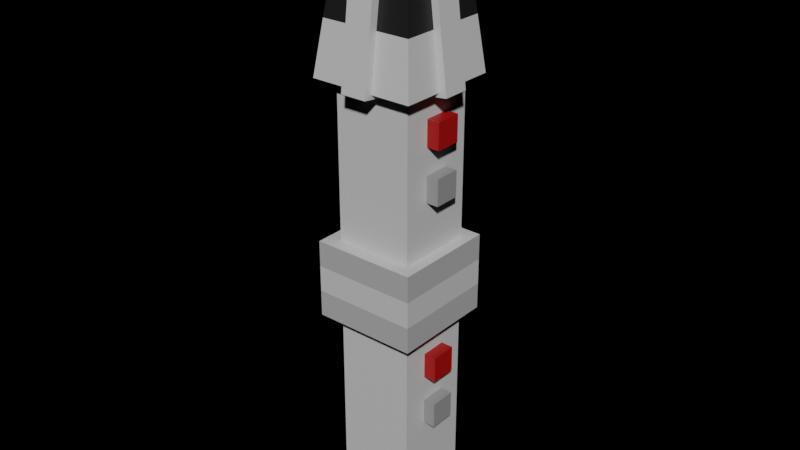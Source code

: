# Source: Maul.blend  (saved by Blender 3.2.14; exported with 4.5.12 LTS)
import bpy
from mathutils import Matrix  # noqa: F401  (used for matrix-valued properties, if any)

bpy.ops.wm.read_factory_settings(use_empty=True)
scene = bpy.context.scene
scene.name = 'Scene'

# ---- collections
col_collection = bpy.data.collections.new('Collection'); scene.collection.children.link(col_collection)

# ---- images (referenced by path relative to the original .blend; pixels are not part of the script)
import os
ASSET_DIR = os.environ.get("B2B_ASSET_DIR", "")  # directory of the original .blend (textures are referenced by path, not embedded)
HERE = os.path.dirname(os.path.abspath(__file__))  # packed textures are extracted next to this script under _unpacked/

def load_image(name, relpath, width, height, colorspace="sRGB"):
    """Load a texture the original file referenced (path relative to the .blend, or extracted next to this script)."""
    p = next((c for c in (os.path.join(HERE, relpath), os.path.join(ASSET_DIR, relpath)) if relpath and os.path.exists(c)), "")
    if p:
        img = bpy.data.images.load(p, check_existing=True)
        img.name = name
    else:  # same state as the original file: an image datablock whose file is absent (Cycles renders it pink)
        img = bpy.data.images.new(name, width, height)
        img.source = "FILE"
        img.filepath = "//" + (relpath or name)
    img.colorspace_settings.name = colorspace
    return img
img_basicmaul_png = load_image('BasicMaul.png', '_unpacked/BasicMaul.5492542d.png', 32, 32, 'sRGB')

# ---- materials (node trees are filled in below, after node groups)
mat_mat_diffuse_cutout = bpy.data.materials.new('MAT_DIFFUSE_CUTOUT')
mat_mat_diffuse_cutout.use_transparent_shadow = False

# ---- material node trees
mat_mat_diffuse_cutout.use_nodes = True; mat_mat_diffuse_cutout.node_tree.nodes.clear()
_N = mat_mat_diffuse_cutout.node_tree.nodes; _L = mat_mat_diffuse_cutout.node_tree.links
n0 = _N.new('ShaderNodeBsdfPrincipled'); n0.name = 'Principled BSDF'; n0.location = (10, 300)
n0.distribution = 'GGX'
n0.subsurface_method = 'BURLEY'
n0.inputs[3].default_value = 1.45
n0.inputs[27].default_value = (0.0, 0.0, 0.0, 1.0)
n0.inputs[28].default_value = 1.0
n1 = _N.new('ShaderNodeOutputMaterial'); n1.name = 'Material Output'; n1.location = (300, 300)
n2 = _N.new('ShaderNodeTexImage'); n2.name = 'Image Texture'; n2.location = (-280, 280)
n2.image = img_basicmaul_png
n2.interpolation = 'Closest'
_L.new(n0.outputs[0], n1.inputs[0])
_L.new(n2.outputs[0], n0.inputs[0])
n1.is_active_output = True

# ---- world
world_world = bpy.data.worlds.new('World'); scene.world = world_world
world_world.use_nodes = True; world_world.node_tree.nodes.clear()
_N = world_world.node_tree.nodes; _L = world_world.node_tree.links
n0 = _N.new('ShaderNodeOutputWorld'); n0.name = 'World Output'; n0.location = (300, 300)
n1 = _N.new('ShaderNodeEmission'); n1.name = 'Emission'; n1.location = (10, 300)
n1.inputs[0].default_value = (0.05088, 0.05088, 0.05088, 1.0)
n1.inputs[1].default_value = 5.96e-08
_L.new(n1.outputs[0], n0.inputs[0])
n0.is_active_output = True
world_world.color = (0.05088, 0.05088, 0.05088)
world_world.use_sun_shadow = False
world_world.sun_shadow_jitter_overblur = 0.0

# ---- meshes
me_plane_008 = bpy.data.meshes.new('Plane.008')
me_plane_008.from_pydata([(0.05, 0.1683, -0.1157), (-0.05, 0.1683, -0.1157), (-0.05, 0.2309, -0.6118), (0.05, 0.2309, -0.6118), (0.05, 0.06909, -0.1282), (-0.05, 0.06909, -0.1282), (-0.05, 0.1317, -0.6243), (0.05, 0.1317, -0.6243), (0.1683, -0.05, -0.1157), (0.1683, 0.05, -0.1157), (0.2309, 0.05, -0.6118), (0.2309, -0.05, -0.6118), (0.06909, -0.05, -0.1282), (0.06909, 0.05, -0.1282), (0.1317, 0.05, -0.6243), (0.1317, -0.05, -0.6243), (-0.1683, -0.05, -0.1157), (-0.1683, 0.05, -0.1157), (-0.2309, 0.05, -0.6118), (-0.2309, -0.05, -0.6118), (-0.06909, -0.05, -0.1282), (-0.06909, 0.05, -0.1282), (-0.1317, 0.05, -0.6243), (-0.1317, -0.05, -0.6243), (0.05, -0.1683, -0.1157), (-0.05, -0.1683, -0.1157), (-0.05, -0.2309, -0.6118), (0.05, -0.2309, -0.6118), (0.05, -0.06909, -0.1282), (-0.05, -0.06909, -0.1282), (-0.05, -0.1317, -0.6243), (0.05, -0.1317, -0.6243), (-0.2, -0.2, -0.6), (0.2, -0.2, -0.6), (0.1525, -0.1458, -0.2), (-0.1475, -0.1458, -0.2), (0.2, 0.2, -0.6), (0.1525, 0.1542, -0.2), (0.2, -0.2, -0.6), (0.1525, -0.1458, -0.2), (0.2, 0.2, -8.742e-09), (0.2, -0.2, -8.742e-09), (-0.2, 0.2, -1.105e-07), (-0.2, -0.2, -1.105e-07), (0.2, 0.2, -0.2), (0.2, -0.2, -0.2), (-0.2, 0.2, -0.2), (-0.2, -0.2, -0.2), (-0.2, -0.2, -0.6), (-0.2, 0.2, -0.6), (0.2, -0.2, -0.6), (0.2, 0.2, -0.6), (0.1525, 0.1542, -0.2), (0.1525, -0.1458, -0.2), (-0.1475, 0.1542, -0.2), (-0.1475, -0.1458, -0.2), (0.1525, 0.1542, -0.6), (0.1525, -0.1458, -0.6), (-0.1475, 0.1542, -0.6), (-0.1475, -0.1458, -0.6), (-0.2, -0.2, -1.2), (-0.2, 0.2, -1.2), (0.2, -0.2, -1.2), (0.2, 0.2, -1.2), (0.2, 0.2, -1.5), (-0.2, 0.2, -1.5), (0.2, -0.2, -1.5), (-0.2, -0.2, -1.5), (-0.1475, -0.1458, -2.3), (-0.1475, 0.1542, -2.3), (0.1525, 0.1542, -2.3), (0.1525, -0.1458, -2.3), (0.2, -0.04583, -0.7), (0.2, 0.05417, -0.7), (0.2, 0.05417, -0.8), (0.2, -0.04583, -0.8), (0.2, -0.04583, -0.9), (0.2, 0.05417, -0.9), (0.2, 0.05417, -1.0), (0.2, -0.04583, -1.0), (0.2, -0.04583, -1.6), (0.2, 0.05417, -1.6), (0.2, 0.05417, -1.7), (0.2, -0.04583, -1.7), (0.2, -0.04583, -1.8), (0.2, 0.05417, -1.8), (0.2, 0.05417, -1.9), (0.2, -0.04583, -1.9), (0.1, 0.05417, -0.7), (0.1, -0.04583, -0.7), (0.1, 0.05417, -0.8), (0.1, -0.04583, -0.8), (0.1, -0.04583, -0.9), (0.1, 0.05417, -0.9), (0.1, 0.05417, -1.0), (0.1, -0.04583, -1.0), (0.1, -0.04583, -1.6), (0.1, 0.05417, -1.6), (0.1, 0.05417, -1.7), (0.1, -0.04583, -1.7), (0.1, -0.04583, -1.8), (0.1, 0.05417, -1.8), (0.1, 0.05417, -1.9), (0.1, -0.04583, -1.9), (0.2, 0.2, -0.6), (0.1525, 0.1542, -0.2), (-0.2, 0.2, -0.6), (0.2, 0.2, -0.6), (-0.1475, 0.1542, -0.2), (-0.2, -0.2, -0.6), (-0.2, 0.2, -0.6), (-0.1475, 0.1542, -0.2), (-0.1475, -0.1458, -0.2)], [], [(2, 6, 7, 3), (42, 40, 44, 46), (16, 19, 23, 20), (59, 68, 71, 57), (60, 62, 63, 61), (41, 45, 44, 40), (27, 31, 28, 24), (60, 67, 66, 62), (80, 96, 97, 81), (40, 42, 43, 41), (11, 15, 12, 8), (9, 13, 14, 10), (79, 78, 94, 95), (74, 73, 88, 90), (33, 34, 35, 32), (78, 79, 76, 77), (86, 85, 101, 102), (3, 7, 4, 0), (77, 93, 94, 78), (70, 69, 58, 56), (112, 111, 110, 109), (107, 106, 108, 105), (47, 46, 44, 45), (17, 21, 22, 18), (26, 30, 31, 27), (62, 66, 64, 63), (83, 99, 96, 80), (74, 90, 91, 75), (10, 14, 15, 11), (2, 3, 0, 1), (69, 68, 59, 58), (1, 5, 6, 2), (61, 65, 67, 60), (43, 47, 45, 41), (63, 64, 65, 61), (85, 84, 100, 101), (51, 50, 48, 49), (19, 18, 22, 23), (68, 69, 70, 71), (8, 12, 13, 9), (64, 66, 67, 65), (82, 83, 80, 81), (71, 70, 56, 57), (74, 75, 72, 73), (26, 27, 24, 25), (52, 54, 55, 53), (25, 24, 28, 29), (79, 95, 92, 76), (72, 89, 88, 73), (87, 103, 100, 84), (86, 102, 103, 87), (18, 19, 16, 17), (25, 29, 30, 26), (42, 46, 47, 43), (81, 97, 98, 82), (75, 91, 89, 72), (10, 11, 8, 9), (76, 92, 93, 77), (83, 82, 98, 99), (16, 20, 21, 17), (86, 87, 84, 85), (36, 37, 39, 38), (105, 104, 107), (0, 4, 5, 1)])
_uv = me_plane_008.uv_layers.new(name='UVMap')
_uv.uv.foreach_set('vector', [0.625, 0.6875, 0.625, 0.6562, 0.6562, 0.6562, 0.6562, 0.6875, 0.6562, 0.5312, 0.6562, 0.6562, 0.5938, 0.6562, 0.5938, 0.5312, 0.4062, 0.8438, 0.4062, 0.6875, 0.4375, 0.6875, 0.4375, 0.8438, 0.6562, 0.125, 0.125, 0.125, 0.125, 0.03125, 0.6562, 0.03125, 0.125, 0.9062, 0.125, 0.7812, 0.25, 0.7812, 0.25, 0.9062, 0.4688, 0.7188, 0.4688, 0.6562, 0.5938, 0.6562, 0.5938, 0.7188, 0.3125, 0.8125, 0.3438, 0.8125, 0.3438, 0.9688, 0.3125, 0.9688, 0.03125, 0.5625, 0.125, 0.5625, 0.125, 0.6875, 0.03125, 0.6875, 0.9375, 0.6875, 0.9375, 0.7188, 0.9062, 0.7188, 0.9062, 0.6875, 0.5938, 0.7188, 0.5938, 0.8438, 0.4688, 0.8438, 0.4688, 0.7188, 0.09375, 0.8125, 0.125, 0.8125, 0.125, 0.9688, 0.09375, 0.9688, 0.0625, 0.9688, 0.03125, 0.9688, 0.03125, 0.8125, 0.0625, 0.8125, 0.9062, 0.5312, 0.9375, 0.5312, 0.9375, 0.5625, 0.9062, 0.5625, 0.4375, 0.9375, 0.4375, 0.9062, 0.4688, 0.9062, 0.4688, 0.9375, 0.8125, 0.2812, 0.6875, 0.2812, 0.6875, 0.1875, 0.8125, 0.1875, 0.9375, 0.5312, 0.9062, 0.5312, 0.9062, 0.5, 0.9375, 0.5, 0.5938, 0.9062, 0.5625, 0.9062, 0.5625, 0.875, 0.5938, 0.875, 0.6562, 0.6875, 0.6875, 0.6875, 0.6875, 0.8438, 0.6562, 0.8438, 0.9375, 0.5, 0.9688, 0.5, 0.9688, 0.5312, 0.9375, 0.5312, 0.125, 0.3125, 0.125, 0.2188, 0.6562, 0.2188, 0.6562, 0.3125, 0.8125, 0.3125, 0.8125, 0.4062, 0.6875, 0.4062, 0.6875, 0.3125, 0.6875, 0.5312, 0.6875, 0.4375, 0.8125, 0.4375, 0.8125, 0.5312, 0.4688, 0.5312, 0.5938, 0.5312, 0.5938, 0.6562, 0.4688, 0.6562, 0.375, 0.8438, 0.3438, 0.8438, 0.3438, 0.6875, 0.375, 0.6875, 0.2812, 0.8125, 0.2812, 0.7812, 0.3125, 0.7812, 0.3125, 0.8125, 0.125, 0.7812, 0.125, 0.6875, 0.25, 0.6875, 0.25, 0.7812, 0.9375, 0.6562, 0.9688, 0.6562, 0.9688, 0.6875, 0.9375, 0.6875, 0.4375, 0.9375, 0.4375, 0.9688, 0.4062, 0.9688, 0.4062, 0.9375, 0.0625, 0.8125, 0.0625, 0.7812, 0.09375, 0.7812, 0.09375, 0.8125, 0.625, 0.6875, 0.6562, 0.6875, 0.6562, 0.8438, 0.625, 0.8438, 0.125, 0.2188, 0.125, 0.125, 0.6562, 0.125, 0.6562, 0.2188, 0.625, 0.8438, 0.5938, 0.8438, 0.5938, 0.6875, 0.625, 0.6875, 0.25, 0.4688, 0.25, 0.5625, 0.125, 0.5625, 0.125, 0.4688, 0.4062, 0.5312, 0.4688, 0.5312, 0.4688, 0.6562, 0.4062, 0.6562, 0.3438, 0.6875, 0.25, 0.6875, 0.25, 0.5625, 0.3438, 0.5625, 0.5625, 0.9062, 0.5625, 0.9375, 0.5312, 0.9375, 0.5312, 0.9062, 0.8125, 0.9375, 0.6875, 0.9375, 0.6875, 0.8125, 0.8125, 0.8125, 0.4062, 0.6875, 0.375, 0.6875, 0.375, 0.6562, 0.4062, 0.6562, 0.03125, 0.4062, 0.03125, 0.3125, 0.125, 0.3125, 0.125, 0.4062, 0.09375, 0.9688, 0.09375, 1.0, 0.0625, 1.0, 0.0625, 0.9688, 0.25, 0.6875, 0.125, 0.6875, 0.125, 0.5625, 0.25, 0.5625, 0.9062, 0.6562, 0.9375, 0.6562, 0.9375, 0.6875, 0.9062, 0.6875, 0.125, 0.4062, 0.125, 0.3125, 0.6562, 0.3125, 0.6562, 0.4062, 0.4375, 0.9375, 0.4062, 0.9375, 0.4062, 0.9062, 0.4375, 0.9062, 0.2812, 0.8125, 0.3125, 0.8125, 0.3125, 0.9688, 0.2812, 0.9688, 0.967, 0.8085, 0.967, 0.9036, 0.8719, 0.9036, 0.8719, 0.8085, 0.2812, 0.9688, 0.3125, 0.9688, 0.3125, 1.0, 0.2812, 1.0, 0.9062, 0.5312, 0.875, 0.5312, 0.875, 0.5, 0.9062, 0.5, 0.4062, 0.9062, 0.4062, 0.875, 0.4375, 0.875, 0.4375, 0.9062, 0.5938, 0.9375, 0.5938, 0.9688, 0.5625, 0.9688, 0.5625, 0.9375, 0.5938, 0.9062, 0.625, 0.9062, 0.625, 0.9375, 0.5938, 0.9375, 0.375, 0.6875, 0.4062, 0.6875, 0.4062, 0.8438, 0.375, 0.8438, 0.2812, 0.9688, 0.25, 0.9688, 0.25, 0.8125, 0.2812, 0.8125, 0.5938, 0.4688, 0.5938, 0.5312, 0.4688, 0.5312, 0.4688, 0.4688, 0.9062, 0.6875, 0.875, 0.6875, 0.875, 0.6562, 0.9062, 0.6562, 0.4062, 0.9375, 0.375, 0.9375, 0.375, 0.9062, 0.4062, 0.9062, 0.0625, 0.8125, 0.09375, 0.8125, 0.09375, 0.9688, 0.0625, 0.9688, 0.9062, 0.5, 0.9062, 0.4688, 0.9375, 0.4688, 0.9375, 0.5, 0.9375, 0.6562, 0.9062, 0.6562, 0.9062, 0.625, 0.9375, 0.625, 0.4062, 0.8438, 0.4062, 0.875, 0.375, 0.875, 0.375, 0.8438, 0.5938, 0.9062, 0.5938, 0.9375, 0.5625, 0.9375, 0.5625, 0.9062, 0.8125, 0.1562, 0.6875, 0.1562, 0.6875, 0.0625, 0.8125, 0.0625, 0.8125, 0.5312, 0.6875, 0.5312, 0.6875, 0.5312, 0.6562, 0.8438, 0.6562, 0.875, 0.625, 0.875, 0.625, 0.8438])
me_plane_008.materials.append(mat_mat_diffuse_cutout)
me_plane_008.use_remesh_fix_poles = True
me_plane_008.use_remesh_preserve_attributes = False
me_plane_008.use_mirror_vertex_groups = False
me_plane_008.update()

# ---- objects
ob_plane_003 = bpy.data.objects.new('Plane.003', me_plane_008)

# ---- transforms, parenting, visibility, modifiers, constraints
ob_plane_003.location = (0.0, 0.0, 0.0)
ob_plane_003.lineart.crease_threshold = 0.0

# ---- collection membership
col_collection.objects.link(ob_plane_003)

# ---- scene / render settings (as saved in the file)
scene.frame_start = 1; scene.frame_end = 250; scene.frame_set(1)
scene.render.engine = 'BLENDER_EEVEE_NEXT'
scene.cycles.use_denoising = False
scene.cycles.samples = 128
scene.cycles.sampling_pattern = 'TABULATED_SOBOL'
scene.cycles.use_adaptive_sampling = False
scene.cycles.use_light_tree = False
scene.eevee.use_gtao = True
scene.eevee.gtao_quality = 0.4
scene.eevee.gtao_distance = 2.5
scene.eevee.fast_gi_quality = 0.4
scene.view_settings.view_transform = 'Filmic'
bpy.context.view_layer.update()

# ---- added for rendering (the .blend has no active camera and no usable light): camera, sun
cam_auto = bpy.data.cameras.new('AutoCamera')
cam_auto.lens = 50.0
cam_auto.sensor_width = 36.0
cam_auto.clip_end = 1000.0
ob_auto_camera = bpy.data.objects.new('AutoCamera', cam_auto)
scene.collection.objects.link(ob_auto_camera)
ob_auto_camera.location = (2.21215, -2.65458, 0.61972)
ob_auto_camera.rotation_euler = (1.09748, -7.21219e-08, 0.694738)
scene.camera = ob_auto_camera
light_auto_sun = bpy.data.lights.new('AutoSun', 'SUN')
light_auto_sun.energy = 3.0
light_auto_sun.angle = 0.0523599
ob_auto_sun = bpy.data.objects.new('AutoSun', light_auto_sun)
scene.collection.objects.link(ob_auto_sun)
ob_auto_sun.rotation_euler = (0.872665, 0.174533, 0.523599)
bpy.context.view_layer.update()
